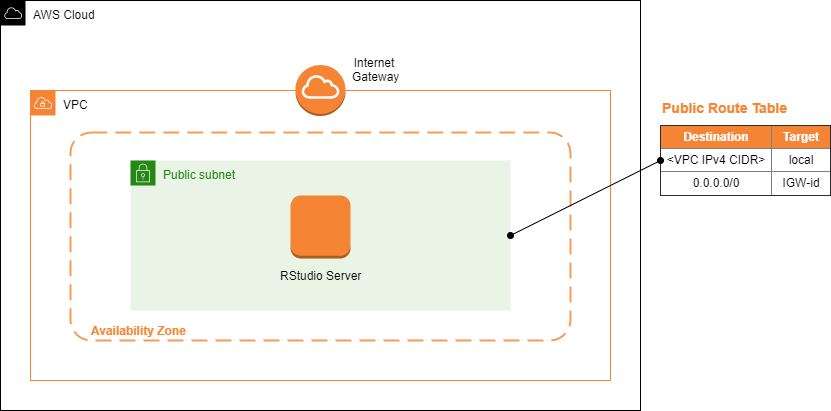

The diagram above was exported from draw.io. Its source (the exported page's mxGraphModel, read from the mxfile embedded in the PNG):
<mxGraphModel dx="1422" dy="762" grid="1" gridSize="10" guides="1" tooltips="1" connect="1" arrows="1" fold="1" page="1" pageScale="1" pageWidth="850" pageHeight="1100" math="0" shadow="0">
  <root>
    <mxCell id="0" />
    <mxCell id="1" parent="0" />
    <mxCell id="Zpdp61Ly-DF5PtB5txaN-16" value="&lt;table border=&quot;1&quot; width=&quot;100%&quot; style=&quot;width: 100% ; height: 100% ; border-collapse: collapse ; background-color: rgb(245 , 133 , 52)&quot;&gt;&lt;tbody&gt;&lt;tr&gt;&lt;td align=&quot;center&quot;&gt;&lt;b&gt;&lt;font color=&quot;#ffffff&quot;&gt;Destination&lt;/font&gt;&lt;/b&gt;&lt;/td&gt;&lt;td align=&quot;center&quot;&gt;&lt;b&gt;&lt;font color=&quot;#ffffff&quot;&gt;&amp;nbsp; Target&amp;nbsp;&amp;nbsp;&lt;/font&gt;&lt;/b&gt;&lt;/td&gt;&lt;/tr&gt;&lt;tr&gt;&lt;td align=&quot;center&quot; style=&quot;background-color: rgb(255 , 255 , 255)&quot;&gt;&amp;lt;VPC IPv4 CIDR&amp;gt;&lt;/td&gt;&lt;td align=&quot;center&quot; style=&quot;background-color: rgb(255 , 255 , 255)&quot;&gt;local&lt;/td&gt;&lt;/tr&gt;&lt;tr&gt;&lt;td align=&quot;center&quot; style=&quot;background-color: rgb(255 , 255 , 255)&quot;&gt;0.0.0.0/0&lt;/td&gt;&lt;td align=&quot;center&quot; style=&quot;background-color: rgb(255 , 255 , 255)&quot;&gt;IGW-id&lt;/td&gt;&lt;/tr&gt;&lt;/tbody&gt;&lt;/table&gt;" style="text;html=1;strokeColor=none;fillColor=none;overflow=fill;" parent="1" vertex="1">
      <mxGeometry x="690" y="125" width="170" height="70" as="geometry" />
    </mxCell>
    <mxCell id="Zpdp61Ly-DF5PtB5txaN-1" value="AWS Cloud" style="points=[[0,0],[0.25,0],[0.5,0],[0.75,0],[1,0],[1,0.25],[1,0.5],[1,0.75],[1,1],[0.75,1],[0.5,1],[0.25,1],[0,1],[0,0.75],[0,0.5],[0,0.25]];outlineConnect=0;html=1;whiteSpace=wrap;fontSize=12;fontStyle=0;shape=mxgraph.aws4.group;grIcon=mxgraph.aws4.group_aws_cloud;verticalAlign=top;align=left;spacingLeft=30;dashed=0;" parent="1" vertex="1">
      <mxGeometry x="30" width="640" height="410" as="geometry" />
    </mxCell>
    <mxCell id="Zpdp61Ly-DF5PtB5txaN-2" value="VPC" style="points=[[0,0],[0.25,0],[0.5,0],[0.75,0],[1,0],[1,0.25],[1,0.5],[1,0.75],[1,1],[0.75,1],[0.5,1],[0.25,1],[0,1],[0,0.75],[0,0.5],[0,0.25]];outlineConnect=0;html=1;whiteSpace=wrap;fontSize=12;fontStyle=0;shape=mxgraph.aws4.group;grIcon=mxgraph.aws4.group_vpc;strokeColor=#F58534;fillColor=none;verticalAlign=top;align=left;spacingLeft=30;dashed=0;" parent="1" vertex="1">
      <mxGeometry x="60" y="90" width="580" height="290" as="geometry" />
    </mxCell>
    <mxCell id="Zpdp61Ly-DF5PtB5txaN-23" value="Public Route Table" style="text;html=1;resizable=0;autosize=1;align=left;verticalAlign=middle;points=[];fillColor=none;strokeColor=none;rounded=0;fontStyle=1;fontSize=14;fontColor=#F58534;" parent="1" vertex="1">
      <mxGeometry x="690" y="96.5" width="130" height="20" as="geometry" />
    </mxCell>
    <mxCell id="Zpdp61Ly-DF5PtB5txaN-24" value="" style="rounded=1;arcSize=10;dashed=1;strokeColor=#F59D56;fillColor=none;gradientColor=none;dashPattern=8 4;strokeWidth=2;fontSize=14;fontColor=#F58534;align=left;" parent="1" vertex="1">
      <mxGeometry x="100" y="132" width="500" height="208" as="geometry" />
    </mxCell>
    <mxCell id="Zpdp61Ly-DF5PtB5txaN-25" value="Availability Zone" style="text;html=1;resizable=0;autosize=1;align=left;verticalAlign=middle;points=[];fillColor=none;strokeColor=none;rounded=0;fontSize=12;fontColor=#F58534;fontStyle=1" parent="1" vertex="1">
      <mxGeometry x="119" y="320" width="120" height="20" as="geometry" />
    </mxCell>
    <mxCell id="Zpdp61Ly-DF5PtB5txaN-7" value="Public subnet" style="points=[[0,0],[0.25,0],[0.5,0],[0.75,0],[1,0],[1,0.25],[1,0.5],[1,0.75],[1,1],[0.75,1],[0.5,1],[0.25,1],[0,1],[0,0.75],[0,0.5],[0,0.25]];outlineConnect=0;gradientColor=none;html=1;whiteSpace=wrap;fontSize=12;fontStyle=0;shape=mxgraph.aws4.group;grIcon=mxgraph.aws4.group_security_group;grStroke=0;strokeColor=#248814;fillColor=#E9F3E6;verticalAlign=top;align=left;spacingLeft=30;fontColor=#248814;dashed=0;" parent="1" vertex="1">
      <mxGeometry x="160" y="160" width="380" height="150" as="geometry" />
    </mxCell>
    <mxCell id="Zpdp61Ly-DF5PtB5txaN-17" style="rounded=0;orthogonalLoop=1;jettySize=auto;html=1;exitX=0;exitY=0.5;exitDx=0;exitDy=0;entryX=1;entryY=0.5;entryDx=0;entryDy=0;endArrow=oval;endFill=1;startArrow=oval;startFill=1;" parent="1" source="Zpdp61Ly-DF5PtB5txaN-16" target="Zpdp61Ly-DF5PtB5txaN-7" edge="1">
      <mxGeometry relative="1" as="geometry" />
    </mxCell>
    <mxCell id="Zpdp61Ly-DF5PtB5txaN-26" value="Internet &lt;br&gt;Gateway" style="text;html=1;resizable=0;autosize=1;align=center;verticalAlign=middle;points=[];fillColor=none;strokeColor=none;rounded=0;fontSize=12;fontColor=#000000;" parent="1" vertex="1">
      <mxGeometry x="375" y="53.5" width="60" height="30" as="geometry" />
    </mxCell>
    <mxCell id="Zpdp61Ly-DF5PtB5txaN-27" value="" style="outlineConnect=0;dashed=0;verticalLabelPosition=bottom;verticalAlign=top;align=center;html=1;shape=mxgraph.aws3.instance;fillColor=#F58534;gradientColor=none;strokeColor=#F58534;fontSize=12;fontColor=#000000;" parent="1" vertex="1">
      <mxGeometry x="320" y="195" width="60" height="63" as="geometry" />
    </mxCell>
    <mxCell id="Zpdp61Ly-DF5PtB5txaN-31" value="RStudio Server" style="text;html=1;resizable=0;autosize=1;align=center;verticalAlign=middle;points=[];fillColor=none;strokeColor=none;rounded=0;fontSize=12;fontColor=#000000;" parent="1" vertex="1">
      <mxGeometry x="300" y="265" width="100" height="20" as="geometry" />
    </mxCell>
    <mxCell id="Zpdp61Ly-DF5PtB5txaN-3" value="" style="outlineConnect=0;dashed=0;verticalLabelPosition=bottom;verticalAlign=top;align=center;html=1;shape=mxgraph.aws3.internet_gateway;fillColor=#F58534;gradientColor=none;" parent="1" vertex="1">
      <mxGeometry x="325" y="64.5" width="50" height="51" as="geometry" />
    </mxCell>
  </root>
</mxGraphModel>